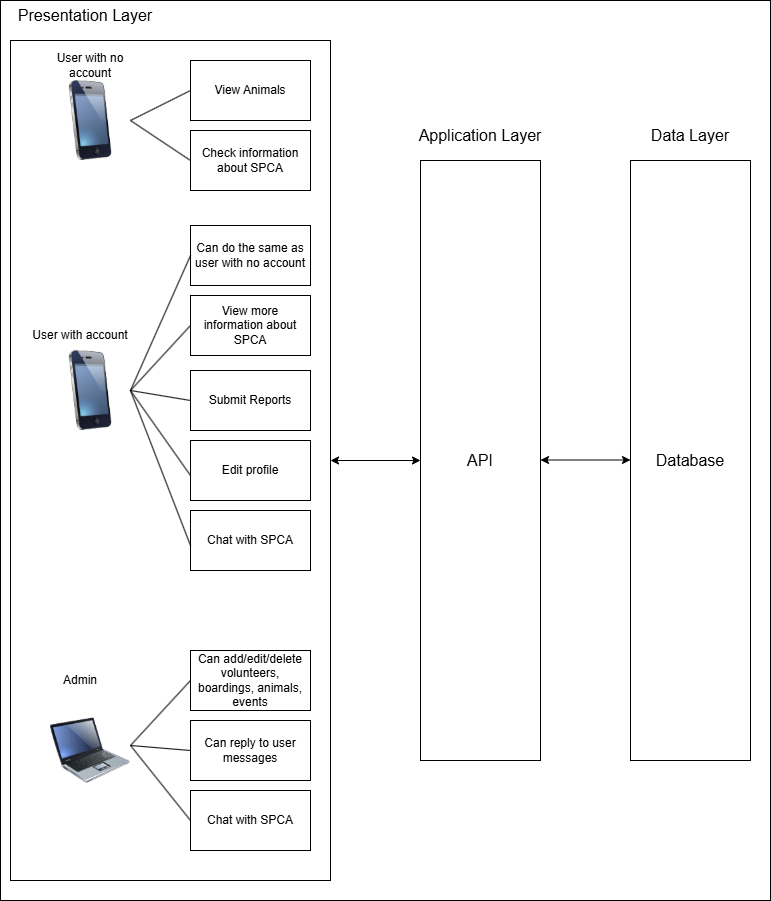

The diagram above was exported from draw.io. Its source (the exported page's mxGraphModel, read from the mxfile embedded in the PNG):
<mxGraphModel dx="1426" dy="793" grid="1" gridSize="10" guides="1" tooltips="1" connect="1" arrows="1" fold="1" page="1" pageScale="1" pageWidth="850" pageHeight="1100" math="0" shadow="0">
  <root>
    <mxCell id="0" />
    <mxCell id="1" parent="0" />
    <mxCell id="JSQAsWZQCSSVZMsRtl0E-42" value="" style="rounded=0;whiteSpace=wrap;html=1;" vertex="1" parent="1">
      <mxGeometry x="30" y="240" width="770" height="900" as="geometry" />
    </mxCell>
    <mxCell id="JSQAsWZQCSSVZMsRtl0E-3" value="" style="rounded=0;whiteSpace=wrap;html=1;" vertex="1" parent="1">
      <mxGeometry x="40" y="280" width="320" height="840" as="geometry" />
    </mxCell>
    <mxCell id="JSQAsWZQCSSVZMsRtl0E-4" value="" style="image;html=1;image=img/lib/clip_art/telecommunication/iPhone_128x128.png" vertex="1" parent="1">
      <mxGeometry x="80" y="320" width="80" height="80" as="geometry" />
    </mxCell>
    <mxCell id="JSQAsWZQCSSVZMsRtl0E-5" value="View Animals" style="rounded=0;whiteSpace=wrap;html=1;" vertex="1" parent="1">
      <mxGeometry x="220" y="300" width="120" height="60" as="geometry" />
    </mxCell>
    <mxCell id="JSQAsWZQCSSVZMsRtl0E-6" value="Check information about SPCA" style="rounded=0;whiteSpace=wrap;html=1;" vertex="1" parent="1">
      <mxGeometry x="220" y="370" width="120" height="60" as="geometry" />
    </mxCell>
    <mxCell id="JSQAsWZQCSSVZMsRtl0E-7" value="" style="endArrow=none;html=1;rounded=0;entryX=0;entryY=0.5;entryDx=0;entryDy=0;exitX=1;exitY=0.5;exitDx=0;exitDy=0;" edge="1" parent="1" source="JSQAsWZQCSSVZMsRtl0E-4" target="JSQAsWZQCSSVZMsRtl0E-5">
      <mxGeometry width="50" height="50" relative="1" as="geometry">
        <mxPoint x="160" y="350" as="sourcePoint" />
        <mxPoint x="210" y="300" as="targetPoint" />
      </mxGeometry>
    </mxCell>
    <mxCell id="JSQAsWZQCSSVZMsRtl0E-8" value="" style="endArrow=none;html=1;rounded=0;entryX=0;entryY=0.5;entryDx=0;entryDy=0;exitX=1;exitY=0.5;exitDx=0;exitDy=0;" edge="1" parent="1" source="JSQAsWZQCSSVZMsRtl0E-4" target="JSQAsWZQCSSVZMsRtl0E-6">
      <mxGeometry width="50" height="50" relative="1" as="geometry">
        <mxPoint x="160" y="350" as="sourcePoint" />
        <mxPoint x="220" y="330" as="targetPoint" />
      </mxGeometry>
    </mxCell>
    <mxCell id="JSQAsWZQCSSVZMsRtl0E-9" value="" style="image;html=1;image=img/lib/clip_art/telecommunication/iPhone_128x128.png" vertex="1" parent="1">
      <mxGeometry x="80" y="590" width="80" height="80" as="geometry" />
    </mxCell>
    <mxCell id="JSQAsWZQCSSVZMsRtl0E-10" value="Can do the same as user with no account" style="rounded=0;whiteSpace=wrap;html=1;" vertex="1" parent="1">
      <mxGeometry x="220" y="465" width="120" height="60" as="geometry" />
    </mxCell>
    <mxCell id="JSQAsWZQCSSVZMsRtl0E-11" value="View more information about SPCA" style="rounded=0;whiteSpace=wrap;html=1;" vertex="1" parent="1">
      <mxGeometry x="220" y="535" width="120" height="60" as="geometry" />
    </mxCell>
    <mxCell id="JSQAsWZQCSSVZMsRtl0E-12" value="" style="endArrow=none;html=1;rounded=0;entryX=0;entryY=0.5;entryDx=0;entryDy=0;exitX=1;exitY=0.5;exitDx=0;exitDy=0;" edge="1" parent="1" target="JSQAsWZQCSSVZMsRtl0E-10" source="JSQAsWZQCSSVZMsRtl0E-9">
      <mxGeometry width="50" height="50" relative="1" as="geometry">
        <mxPoint x="160" y="525" as="sourcePoint" />
        <mxPoint x="210" y="465" as="targetPoint" />
      </mxGeometry>
    </mxCell>
    <mxCell id="JSQAsWZQCSSVZMsRtl0E-13" value="" style="endArrow=none;html=1;rounded=0;entryX=0;entryY=0.5;entryDx=0;entryDy=0;exitX=1;exitY=0.5;exitDx=0;exitDy=0;" edge="1" parent="1" target="JSQAsWZQCSSVZMsRtl0E-11" source="JSQAsWZQCSSVZMsRtl0E-9">
      <mxGeometry width="50" height="50" relative="1" as="geometry">
        <mxPoint x="160" y="525" as="sourcePoint" />
        <mxPoint x="220" y="495" as="targetPoint" />
      </mxGeometry>
    </mxCell>
    <mxCell id="JSQAsWZQCSSVZMsRtl0E-14" value="Submit Reports" style="rounded=0;whiteSpace=wrap;html=1;" vertex="1" parent="1">
      <mxGeometry x="220" y="610" width="120" height="60" as="geometry" />
    </mxCell>
    <mxCell id="JSQAsWZQCSSVZMsRtl0E-15" value="Edit profile" style="rounded=0;whiteSpace=wrap;html=1;" vertex="1" parent="1">
      <mxGeometry x="220" y="680" width="120" height="60" as="geometry" />
    </mxCell>
    <mxCell id="JSQAsWZQCSSVZMsRtl0E-16" value="Chat with SPCA" style="rounded=0;whiteSpace=wrap;html=1;" vertex="1" parent="1">
      <mxGeometry x="220" y="750" width="120" height="60" as="geometry" />
    </mxCell>
    <mxCell id="JSQAsWZQCSSVZMsRtl0E-17" value="" style="endArrow=none;html=1;rounded=0;entryX=0;entryY=0.5;entryDx=0;entryDy=0;exitX=1;exitY=0.5;exitDx=0;exitDy=0;" edge="1" parent="1" source="JSQAsWZQCSSVZMsRtl0E-9" target="JSQAsWZQCSSVZMsRtl0E-14">
      <mxGeometry width="50" height="50" relative="1" as="geometry">
        <mxPoint x="160" y="625" as="sourcePoint" />
        <mxPoint x="220" y="560" as="targetPoint" />
      </mxGeometry>
    </mxCell>
    <mxCell id="JSQAsWZQCSSVZMsRtl0E-18" value="" style="endArrow=none;html=1;rounded=0;entryX=0;entryY=0.5;entryDx=0;entryDy=0;exitX=1;exitY=0.5;exitDx=0;exitDy=0;" edge="1" parent="1" source="JSQAsWZQCSSVZMsRtl0E-9">
      <mxGeometry width="50" height="50" relative="1" as="geometry">
        <mxPoint x="160" y="700" as="sourcePoint" />
        <mxPoint x="220" y="715" as="targetPoint" />
      </mxGeometry>
    </mxCell>
    <mxCell id="JSQAsWZQCSSVZMsRtl0E-19" value="" style="endArrow=none;html=1;rounded=0;entryX=0;entryY=0.5;entryDx=0;entryDy=0;exitX=1;exitY=0.5;exitDx=0;exitDy=0;" edge="1" parent="1" source="JSQAsWZQCSSVZMsRtl0E-9">
      <mxGeometry width="50" height="50" relative="1" as="geometry">
        <mxPoint x="160" y="700" as="sourcePoint" />
        <mxPoint x="220" y="785" as="targetPoint" />
      </mxGeometry>
    </mxCell>
    <mxCell id="JSQAsWZQCSSVZMsRtl0E-20" value="" style="image;html=1;image=img/lib/clip_art/computers/Laptop_128x128.png" vertex="1" parent="1">
      <mxGeometry x="80" y="950" width="80" height="80" as="geometry" />
    </mxCell>
    <mxCell id="JSQAsWZQCSSVZMsRtl0E-21" value="Can add/edit/delete volunteers, boardings, animals, events" style="rounded=0;whiteSpace=wrap;html=1;" vertex="1" parent="1">
      <mxGeometry x="220" y="890" width="120" height="60" as="geometry" />
    </mxCell>
    <mxCell id="JSQAsWZQCSSVZMsRtl0E-22" value="Can reply to user messages" style="rounded=0;whiteSpace=wrap;html=1;" vertex="1" parent="1">
      <mxGeometry x="220" y="960" width="120" height="60" as="geometry" />
    </mxCell>
    <mxCell id="JSQAsWZQCSSVZMsRtl0E-23" value="" style="endArrow=none;html=1;rounded=0;entryX=0;entryY=0.5;entryDx=0;entryDy=0;exitX=1;exitY=0.5;exitDx=0;exitDy=0;" edge="1" parent="1" target="JSQAsWZQCSSVZMsRtl0E-21">
      <mxGeometry width="50" height="50" relative="1" as="geometry">
        <mxPoint x="160" y="985" as="sourcePoint" />
        <mxPoint x="210" y="820" as="targetPoint" />
      </mxGeometry>
    </mxCell>
    <mxCell id="JSQAsWZQCSSVZMsRtl0E-24" value="" style="endArrow=none;html=1;rounded=0;entryX=0;entryY=0.5;entryDx=0;entryDy=0;exitX=1;exitY=0.5;exitDx=0;exitDy=0;" edge="1" parent="1" target="JSQAsWZQCSSVZMsRtl0E-22">
      <mxGeometry width="50" height="50" relative="1" as="geometry">
        <mxPoint x="160" y="985" as="sourcePoint" />
        <mxPoint x="220" y="850" as="targetPoint" />
      </mxGeometry>
    </mxCell>
    <mxCell id="JSQAsWZQCSSVZMsRtl0E-27" value="Chat with SPCA" style="rounded=0;whiteSpace=wrap;html=1;" vertex="1" parent="1">
      <mxGeometry x="220" y="1030" width="120" height="60" as="geometry" />
    </mxCell>
    <mxCell id="JSQAsWZQCSSVZMsRtl0E-30" value="" style="endArrow=none;html=1;rounded=0;entryX=0;entryY=0.5;entryDx=0;entryDy=0;exitX=1;exitY=0.5;exitDx=0;exitDy=0;" edge="1" parent="1" target="JSQAsWZQCSSVZMsRtl0E-27">
      <mxGeometry width="50" height="50" relative="1" as="geometry">
        <mxPoint x="160" y="985" as="sourcePoint" />
        <mxPoint x="220" y="1140" as="targetPoint" />
      </mxGeometry>
    </mxCell>
    <mxCell id="JSQAsWZQCSSVZMsRtl0E-31" value="User with no account" style="text;html=1;align=center;verticalAlign=middle;whiteSpace=wrap;rounded=0;" vertex="1" parent="1">
      <mxGeometry x="70" y="290" width="100" height="30" as="geometry" />
    </mxCell>
    <mxCell id="JSQAsWZQCSSVZMsRtl0E-32" value="User with account" style="text;html=1;align=center;verticalAlign=middle;whiteSpace=wrap;rounded=0;" vertex="1" parent="1">
      <mxGeometry x="60" y="560" width="100" height="30" as="geometry" />
    </mxCell>
    <mxCell id="JSQAsWZQCSSVZMsRtl0E-33" value="Admin" style="text;html=1;align=center;verticalAlign=middle;whiteSpace=wrap;rounded=0;" vertex="1" parent="1">
      <mxGeometry x="60" y="905" width="100" height="30" as="geometry" />
    </mxCell>
    <mxCell id="JSQAsWZQCSSVZMsRtl0E-34" value="&lt;font style=&quot;font-size: 16px;&quot;&gt;Presentation Layer&lt;/font&gt;" style="text;html=1;align=center;verticalAlign=middle;whiteSpace=wrap;rounded=0;" vertex="1" parent="1">
      <mxGeometry x="40" y="240" width="150" height="30" as="geometry" />
    </mxCell>
    <mxCell id="JSQAsWZQCSSVZMsRtl0E-37" value="&lt;font style=&quot;font-size: 16px;&quot;&gt;API&lt;/font&gt;" style="rounded=0;whiteSpace=wrap;html=1;" vertex="1" parent="1">
      <mxGeometry x="450" y="400" width="120" height="600" as="geometry" />
    </mxCell>
    <mxCell id="JSQAsWZQCSSVZMsRtl0E-39" value="&lt;font style=&quot;font-size: 16px;&quot;&gt;Database&lt;/font&gt;" style="rounded=0;whiteSpace=wrap;html=1;" vertex="1" parent="1">
      <mxGeometry x="660" y="400" width="120" height="600" as="geometry" />
    </mxCell>
    <mxCell id="JSQAsWZQCSSVZMsRtl0E-40" value="&lt;font style=&quot;font-size: 16px;&quot;&gt;Application Layer&lt;/font&gt;" style="text;html=1;align=center;verticalAlign=middle;whiteSpace=wrap;rounded=0;" vertex="1" parent="1">
      <mxGeometry x="435" y="360" width="150" height="30" as="geometry" />
    </mxCell>
    <mxCell id="JSQAsWZQCSSVZMsRtl0E-41" value="&lt;font style=&quot;font-size: 16px;&quot;&gt;Data Layer&lt;/font&gt;" style="text;html=1;align=center;verticalAlign=middle;whiteSpace=wrap;rounded=0;" vertex="1" parent="1">
      <mxGeometry x="645" y="360" width="150" height="30" as="geometry" />
    </mxCell>
    <mxCell id="JSQAsWZQCSSVZMsRtl0E-43" value="" style="endArrow=classic;startArrow=classic;html=1;rounded=0;exitX=1;exitY=0.5;exitDx=0;exitDy=0;entryX=0;entryY=0.5;entryDx=0;entryDy=0;" edge="1" parent="1" source="JSQAsWZQCSSVZMsRtl0E-3" target="JSQAsWZQCSSVZMsRtl0E-37">
      <mxGeometry width="50" height="50" relative="1" as="geometry">
        <mxPoint x="360" y="690" as="sourcePoint" />
        <mxPoint x="410" y="640" as="targetPoint" />
      </mxGeometry>
    </mxCell>
    <mxCell id="JSQAsWZQCSSVZMsRtl0E-44" value="" style="endArrow=classic;startArrow=classic;html=1;rounded=0;exitX=1;exitY=0.5;exitDx=0;exitDy=0;entryX=0;entryY=0.5;entryDx=0;entryDy=0;" edge="1" parent="1">
      <mxGeometry width="50" height="50" relative="1" as="geometry">
        <mxPoint x="570" y="699.5" as="sourcePoint" />
        <mxPoint x="660" y="699.5" as="targetPoint" />
      </mxGeometry>
    </mxCell>
  </root>
</mxGraphModel>